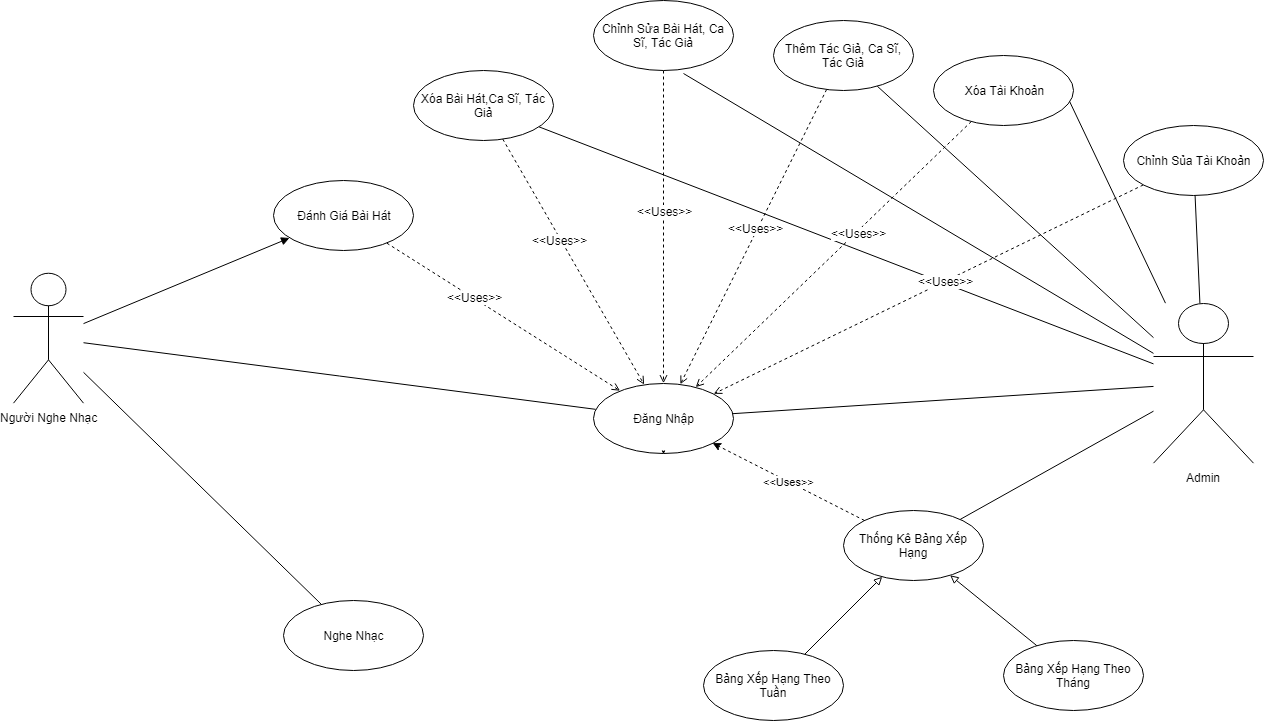

The diagram above was exported from draw.io. Its source (the exported page's mxGraphModel, read from the mxfile embedded in the PNG):
<mxGraphModel dx="1180" dy="585" grid="1" gridSize="10" guides="1" tooltips="1" connect="1" arrows="1" fold="1" page="1" pageScale="1" pageWidth="850" pageHeight="1100" math="0" shadow="0">
  <root>
    <mxCell id="0" />
    <mxCell id="1" parent="0" />
    <mxCell id="LkNuaSJkgmD3qE-2w2Yg-15" style="edgeStyle=none;rounded=0;orthogonalLoop=1;jettySize=auto;html=1;endArrow=none;endFill=0;" parent="1" source="LkNuaSJkgmD3qE-2w2Yg-1" target="LkNuaSJkgmD3qE-2w2Yg-9" edge="1">
      <mxGeometry relative="1" as="geometry" />
    </mxCell>
    <mxCell id="LkNuaSJkgmD3qE-2w2Yg-16" style="edgeStyle=none;rounded=0;orthogonalLoop=1;jettySize=auto;html=1;endArrow=none;endFill=0;" parent="1" source="LkNuaSJkgmD3qE-2w2Yg-1" target="LkNuaSJkgmD3qE-2w2Yg-10" edge="1">
      <mxGeometry relative="1" as="geometry" />
    </mxCell>
    <mxCell id="LkNuaSJkgmD3qE-2w2Yg-22" style="edgeStyle=none;rounded=0;orthogonalLoop=1;jettySize=auto;html=1;endArrow=block;endFill=1;" parent="1" source="LkNuaSJkgmD3qE-2w2Yg-1" target="LkNuaSJkgmD3qE-2w2Yg-11" edge="1">
      <mxGeometry relative="1" as="geometry" />
    </mxCell>
    <mxCell id="LkNuaSJkgmD3qE-2w2Yg-1" value="Người Nghe Nhạc" style="shape=umlActor;verticalLabelPosition=bottom;labelBackgroundColor=#ffffff;verticalAlign=top;html=1;outlineConnect=0;" parent="1" vertex="1">
      <mxGeometry x="60" y="312.66668701171875" width="70" height="130" as="geometry" />
    </mxCell>
    <mxCell id="LkNuaSJkgmD3qE-2w2Yg-9" value="Đăng Nhập" style="ellipse;whiteSpace=wrap;html=1;" parent="1" vertex="1">
      <mxGeometry x="640" y="422.66668701171875" width="140" height="70" as="geometry" />
    </mxCell>
    <mxCell id="LkNuaSJkgmD3qE-2w2Yg-10" value="Nghe Nhạc" style="ellipse;whiteSpace=wrap;html=1;" parent="1" vertex="1">
      <mxGeometry x="330" y="640.1666870117188" width="140" height="70" as="geometry" />
    </mxCell>
    <mxCell id="LkNuaSJkgmD3qE-2w2Yg-23" style="edgeStyle=none;rounded=0;orthogonalLoop=1;jettySize=auto;html=1;endArrow=open;endFill=0;dashed=1;" parent="1" source="LkNuaSJkgmD3qE-2w2Yg-11" target="LkNuaSJkgmD3qE-2w2Yg-9" edge="1">
      <mxGeometry relative="1" as="geometry" />
    </mxCell>
    <mxCell id="LkNuaSJkgmD3qE-2w2Yg-24" value="&amp;lt;&amp;lt;Uses&amp;gt;&amp;gt;" style="text;html=1;resizable=0;points=[];align=center;verticalAlign=middle;labelBackgroundColor=#ffffff;" parent="LkNuaSJkgmD3qE-2w2Yg-23" vertex="1" connectable="0">
      <mxGeometry x="-0.2529" y="2" relative="1" as="geometry">
        <mxPoint as="offset" />
      </mxGeometry>
    </mxCell>
    <mxCell id="LkNuaSJkgmD3qE-2w2Yg-11" value="Đánh Giá Bài Hát" style="ellipse;whiteSpace=wrap;html=1;" parent="1" vertex="1">
      <mxGeometry x="320" y="220.16668701171875" width="140" height="70" as="geometry" />
    </mxCell>
    <mxCell id="LkNuaSJkgmD3qE-2w2Yg-12" style="rounded=0;orthogonalLoop=1;jettySize=auto;html=1;entryX=0.5;entryY=1;entryDx=0;entryDy=0;" parent="1" source="LkNuaSJkgmD3qE-2w2Yg-9" target="LkNuaSJkgmD3qE-2w2Yg-9" edge="1">
      <mxGeometry relative="1" as="geometry" />
    </mxCell>
    <mxCell id="LkNuaSJkgmD3qE-2w2Yg-29" style="edgeStyle=none;rounded=0;orthogonalLoop=1;jettySize=auto;html=1;startArrow=none;startFill=0;endArrow=none;endFill=0;" parent="1" source="LkNuaSJkgmD3qE-2w2Yg-18" target="LkNuaSJkgmD3qE-2w2Yg-9" edge="1">
      <mxGeometry relative="1" as="geometry" />
    </mxCell>
    <mxCell id="LkNuaSJkgmD3qE-2w2Yg-43" style="edgeStyle=none;rounded=0;orthogonalLoop=1;jettySize=auto;html=1;startArrow=none;startFill=0;endArrow=none;endFill=0;" parent="1" source="LkNuaSJkgmD3qE-2w2Yg-18" target="LkNuaSJkgmD3qE-2w2Yg-34" edge="1">
      <mxGeometry relative="1" as="geometry" />
    </mxCell>
    <mxCell id="LkNuaSJkgmD3qE-2w2Yg-47" style="edgeStyle=none;rounded=0;orthogonalLoop=1;jettySize=auto;html=1;entryX=0.641;entryY=1.041;entryDx=0;entryDy=0;entryPerimeter=0;startArrow=none;startFill=0;endArrow=none;endFill=0;" parent="1" source="LkNuaSJkgmD3qE-2w2Yg-18" target="LkNuaSJkgmD3qE-2w2Yg-30" edge="1">
      <mxGeometry relative="1" as="geometry" />
    </mxCell>
    <mxCell id="LkNuaSJkgmD3qE-2w2Yg-48" style="edgeStyle=none;rounded=0;orthogonalLoop=1;jettySize=auto;html=1;startArrow=none;startFill=0;endArrow=none;endFill=0;" parent="1" source="LkNuaSJkgmD3qE-2w2Yg-18" target="LkNuaSJkgmD3qE-2w2Yg-31" edge="1">
      <mxGeometry relative="1" as="geometry" />
    </mxCell>
    <mxCell id="LkNuaSJkgmD3qE-2w2Yg-63" style="edgeStyle=none;rounded=0;orthogonalLoop=1;jettySize=auto;html=1;entryX=1;entryY=0;entryDx=0;entryDy=0;startArrow=none;startFill=0;endArrow=none;endFill=0;" parent="1" source="LkNuaSJkgmD3qE-2w2Yg-18" target="LkNuaSJkgmD3qE-2w2Yg-61" edge="1">
      <mxGeometry relative="1" as="geometry" />
    </mxCell>
    <mxCell id="LkNuaSJkgmD3qE-2w2Yg-64" style="edgeStyle=none;rounded=0;orthogonalLoop=1;jettySize=auto;html=1;startArrow=none;startFill=0;endArrow=none;endFill=0;" parent="1" source="LkNuaSJkgmD3qE-2w2Yg-18" target="LkNuaSJkgmD3qE-2w2Yg-62" edge="1">
      <mxGeometry relative="1" as="geometry" />
    </mxCell>
    <mxCell id="LkNuaSJkgmD3qE-2w2Yg-71" style="edgeStyle=none;rounded=0;orthogonalLoop=1;jettySize=auto;html=1;startArrow=none;startFill=0;endArrow=none;endFill=0;" parent="1" source="LkNuaSJkgmD3qE-2w2Yg-18" target="LkNuaSJkgmD3qE-2w2Yg-69" edge="1">
      <mxGeometry relative="1" as="geometry" />
    </mxCell>
    <mxCell id="LkNuaSJkgmD3qE-2w2Yg-18" value="Admin" style="shape=umlActor;verticalLabelPosition=bottom;labelBackgroundColor=#ffffff;verticalAlign=top;html=1;outlineConnect=0;" parent="1" vertex="1">
      <mxGeometry x="1200" y="342.66668701171875" width="100" height="160" as="geometry" />
    </mxCell>
    <mxCell id="LkNuaSJkgmD3qE-2w2Yg-56" style="edgeStyle=none;rounded=0;orthogonalLoop=1;jettySize=auto;html=1;dashed=1;startArrow=none;startFill=0;endArrow=open;endFill=0;" parent="1" source="LkNuaSJkgmD3qE-2w2Yg-30" target="LkNuaSJkgmD3qE-2w2Yg-9" edge="1">
      <mxGeometry relative="1" as="geometry" />
    </mxCell>
    <mxCell id="LkNuaSJkgmD3qE-2w2Yg-59" value="&amp;lt;&amp;lt;Uses&amp;gt;&amp;gt;" style="text;html=1;resizable=0;points=[];align=center;verticalAlign=middle;labelBackgroundColor=#ffffff;" parent="LkNuaSJkgmD3qE-2w2Yg-56" vertex="1" connectable="0">
      <mxGeometry x="-0.1074" y="1" relative="1" as="geometry">
        <mxPoint as="offset" />
      </mxGeometry>
    </mxCell>
    <mxCell id="LkNuaSJkgmD3qE-2w2Yg-30" value="Chỉnh Sửa Bài Hát, Ca Sĩ, Tác Giả" style="ellipse;whiteSpace=wrap;html=1;" parent="1" vertex="1">
      <mxGeometry x="640" y="40" width="140" height="70" as="geometry" />
    </mxCell>
    <mxCell id="LkNuaSJkgmD3qE-2w2Yg-55" style="edgeStyle=none;rounded=0;orthogonalLoop=1;jettySize=auto;html=1;dashed=1;startArrow=none;startFill=0;endArrow=open;endFill=0;" parent="1" source="LkNuaSJkgmD3qE-2w2Yg-31" target="LkNuaSJkgmD3qE-2w2Yg-9" edge="1">
      <mxGeometry relative="1" as="geometry">
        <mxPoint x="480" y="430" as="targetPoint" />
      </mxGeometry>
    </mxCell>
    <mxCell id="LkNuaSJkgmD3qE-2w2Yg-58" value="&amp;lt;&amp;lt;Uses&amp;gt;&amp;gt;" style="text;html=1;resizable=0;points=[];align=center;verticalAlign=middle;labelBackgroundColor=#ffffff;" parent="LkNuaSJkgmD3qE-2w2Yg-55" vertex="1" connectable="0">
      <mxGeometry x="-0.1796" y="-1" relative="1" as="geometry">
        <mxPoint as="offset" />
      </mxGeometry>
    </mxCell>
    <mxCell id="LkNuaSJkgmD3qE-2w2Yg-31" value="Xóa Bài Hát,Ca Sĩ, Tác Giả" style="ellipse;whiteSpace=wrap;html=1;" parent="1" vertex="1">
      <mxGeometry x="460" y="110" width="140" height="70" as="geometry" />
    </mxCell>
    <mxCell id="LkNuaSJkgmD3qE-2w2Yg-57" style="edgeStyle=none;rounded=0;orthogonalLoop=1;jettySize=auto;html=1;dashed=1;startArrow=none;startFill=0;endArrow=open;endFill=0;" parent="1" source="LkNuaSJkgmD3qE-2w2Yg-34" target="LkNuaSJkgmD3qE-2w2Yg-9" edge="1">
      <mxGeometry relative="1" as="geometry" />
    </mxCell>
    <mxCell id="LkNuaSJkgmD3qE-2w2Yg-60" value="&amp;lt;&amp;lt;Uses&amp;gt;&amp;gt;" style="text;html=1;resizable=0;points=[];align=center;verticalAlign=middle;labelBackgroundColor=#ffffff;" parent="LkNuaSJkgmD3qE-2w2Yg-57" vertex="1" connectable="0">
      <mxGeometry x="-0.0524" y="-2" relative="1" as="geometry">
        <mxPoint as="offset" />
      </mxGeometry>
    </mxCell>
    <mxCell id="LkNuaSJkgmD3qE-2w2Yg-34" value="Thêm Tác Giả, Ca Sĩ, Tác Giả" style="ellipse;whiteSpace=wrap;html=1;" parent="1" vertex="1">
      <mxGeometry x="820" y="60" width="140" height="70" as="geometry" />
    </mxCell>
    <mxCell id="LkNuaSJkgmD3qE-2w2Yg-65" style="edgeStyle=none;rounded=0;orthogonalLoop=1;jettySize=auto;html=1;startArrow=none;startFill=0;endArrow=open;endFill=0;dashed=1;" parent="1" source="LkNuaSJkgmD3qE-2w2Yg-61" target="LkNuaSJkgmD3qE-2w2Yg-9" edge="1">
      <mxGeometry relative="1" as="geometry" />
    </mxCell>
    <mxCell id="LkNuaSJkgmD3qE-2w2Yg-67" value="&amp;lt;&amp;lt;Uses&amp;gt;&amp;gt;" style="text;html=1;resizable=0;points=[];align=center;verticalAlign=middle;labelBackgroundColor=#ffffff;" parent="LkNuaSJkgmD3qE-2w2Yg-65" vertex="1" connectable="0">
      <mxGeometry x="-0.1667" y="2" relative="1" as="geometry">
        <mxPoint as="offset" />
      </mxGeometry>
    </mxCell>
    <mxCell id="LkNuaSJkgmD3qE-2w2Yg-61" value="Xóa Tài Khoản" style="ellipse;whiteSpace=wrap;html=1;" parent="1" vertex="1">
      <mxGeometry x="980" y="95" width="140" height="70" as="geometry" />
    </mxCell>
    <mxCell id="LkNuaSJkgmD3qE-2w2Yg-66" style="edgeStyle=none;rounded=0;orthogonalLoop=1;jettySize=auto;html=1;dashed=1;startArrow=none;startFill=0;endArrow=open;endFill=0;" parent="1" source="LkNuaSJkgmD3qE-2w2Yg-62" target="LkNuaSJkgmD3qE-2w2Yg-9" edge="1">
      <mxGeometry relative="1" as="geometry" />
    </mxCell>
    <mxCell id="LkNuaSJkgmD3qE-2w2Yg-68" value="&amp;lt;&amp;lt;Uses&amp;gt;&amp;gt;" style="text;html=1;resizable=0;points=[];align=center;verticalAlign=middle;labelBackgroundColor=#ffffff;" parent="LkNuaSJkgmD3qE-2w2Yg-66" vertex="1" connectable="0">
      <mxGeometry x="-0.0808" relative="1" as="geometry">
        <mxPoint as="offset" />
      </mxGeometry>
    </mxCell>
    <mxCell id="LkNuaSJkgmD3qE-2w2Yg-62" value="Chỉnh Sủa Tài Khoản" style="ellipse;whiteSpace=wrap;html=1;" parent="1" vertex="1">
      <mxGeometry x="1170" y="165" width="140" height="70" as="geometry" />
    </mxCell>
    <mxCell id="LkNuaSJkgmD3qE-2w2Yg-77" value="&amp;lt;&amp;lt;Uses&amp;gt;&amp;gt;" style="edgeStyle=none;rounded=0;orthogonalLoop=1;jettySize=auto;html=1;startArrow=none;startFill=0;endArrow=classic;endFill=1;dashed=1;" parent="1" source="LkNuaSJkgmD3qE-2w2Yg-69" target="LkNuaSJkgmD3qE-2w2Yg-9" edge="1">
      <mxGeometry relative="1" as="geometry" />
    </mxCell>
    <mxCell id="LkNuaSJkgmD3qE-2w2Yg-69" value="Thống Kê Bảng Xếp Hạng" style="ellipse;whiteSpace=wrap;html=1;" parent="1" vertex="1">
      <mxGeometry x="890" y="550" width="140" height="70" as="geometry" />
    </mxCell>
    <mxCell id="LkNuaSJkgmD3qE-2w2Yg-76" style="edgeStyle=none;rounded=0;orthogonalLoop=1;jettySize=auto;html=1;startArrow=none;startFill=0;endArrow=block;endFill=0;" parent="1" source="LkNuaSJkgmD3qE-2w2Yg-73" target="LkNuaSJkgmD3qE-2w2Yg-69" edge="1">
      <mxGeometry relative="1" as="geometry" />
    </mxCell>
    <mxCell id="LkNuaSJkgmD3qE-2w2Yg-73" value="Bảng Xếp Hạng Theo Tuần" style="ellipse;whiteSpace=wrap;html=1;" parent="1" vertex="1">
      <mxGeometry x="750" y="690" width="140" height="70" as="geometry" />
    </mxCell>
    <mxCell id="LkNuaSJkgmD3qE-2w2Yg-75" style="edgeStyle=none;rounded=0;orthogonalLoop=1;jettySize=auto;html=1;startArrow=none;startFill=0;endArrow=block;endFill=0;" parent="1" source="LkNuaSJkgmD3qE-2w2Yg-74" target="LkNuaSJkgmD3qE-2w2Yg-69" edge="1">
      <mxGeometry relative="1" as="geometry" />
    </mxCell>
    <mxCell id="LkNuaSJkgmD3qE-2w2Yg-74" value="Bảng Xếp Hạng Theo Tháng" style="ellipse;whiteSpace=wrap;html=1;" parent="1" vertex="1">
      <mxGeometry x="1050" y="680" width="140" height="70" as="geometry" />
    </mxCell>
  </root>
</mxGraphModel>